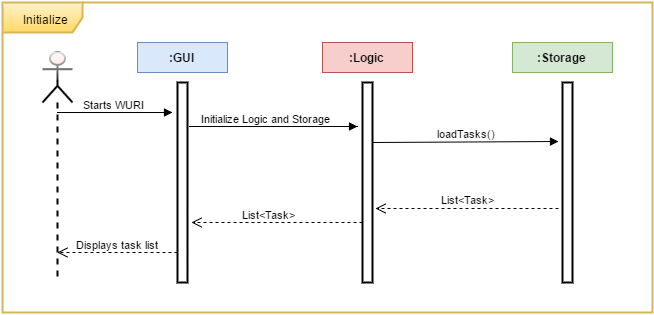

The diagram above was exported from draw.io. Its source (the exported page's mxGraphModel, read from the mxfile embedded in the PNG):
<mxGraphModel dx="2764" dy="2154" grid="1" gridSize="10" guides="1" tooltips="1" connect="1" arrows="1" fold="1" page="1" pageScale="1" pageWidth="826" pageHeight="1169" background="#ffffff" math="0">
  <root>
    <mxCell id="0" />
    <mxCell id="1" parent="0" />
    <mxCell id="2" value="&lt;font color=&quot;#000000&quot;&gt;Initialize&lt;/font&gt;" style="shape=umlFrame;whiteSpace=wrap;html=1;rounded=0;shadow=0;glass=1;strokeWidth=2;fontColor=#2FA853;width=80;height=30;plain-yellow" vertex="1" parent="1">
      <mxGeometry width="650" height="310" as="geometry" />
    </mxCell>
    <mxCell id="3" value="" style="shape=umlLifeline;participant=umlActor;perimeter=lifelinePerimeter;whiteSpace=wrap;html=1;container=1;collapsible=0;recursiveResize=0;verticalAlign=top;spacingTop=36;labelBackgroundColor=#ffffff;outlineConnect=0;rounded=0;shadow=0;glass=1;strokeWidth=2;fillColor=#F8CECC;gradientColor=none;fontColor=#2FA853;size=50;" vertex="1" parent="1">
      <mxGeometry x="40" y="50" width="30" height="230" as="geometry" />
    </mxCell>
    <mxCell id="4" value="" style="html=1;points=[];perimeter=orthogonalPerimeter;rounded=0;shadow=0;glass=1;strokeWidth=2;fillColor=none;fontColor=#2FA853;strokeColor=#000000;" vertex="1" parent="1">
      <mxGeometry x="175" y="80" width="10" height="200" as="geometry" />
    </mxCell>
    <mxCell id="5" value="" style="html=1;points=[];perimeter=orthogonalPerimeter;rounded=0;shadow=0;glass=1;strokeWidth=2;fillColor=none;fontColor=#2FA853;strokeColor=#000000;" vertex="1" parent="1">
      <mxGeometry x="560" y="80" width="10" height="200" as="geometry" />
    </mxCell>
    <mxCell id="6" value="Starts WURI" style="html=1;verticalAlign=bottom;endArrow=block;fontColor=#000000;" edge="1" source="3" parent="1">
      <mxGeometry x="54.823529411764866" y="110" width="80" as="geometry">
        <mxPoint x="-50" y="-110" as="sourcePoint" />
        <mxPoint x="170" y="110" as="targetPoint" />
      </mxGeometry>
    </mxCell>
    <mxCell id="7" value="I&lt;span style=&quot;line-height: 1.2&quot;&gt;nitialize Logic and Storage&amp;nbsp;&lt;/span&gt;" style="html=1;verticalAlign=bottom;endArrow=block;fontColor=#000000;exitX=1.2;exitY=0.221;exitPerimeter=0;entryX=-0.5;entryY=0.219;entryPerimeter=0;" edge="1" parent="1">
      <mxGeometry x="187" y="124" width="80" as="geometry">
        <mxPoint x="187" y="124" as="sourcePoint" />
        <mxPoint x="355" y="124" as="targetPoint" />
        <Array as="points">
          <mxPoint x="355" y="124" />
        </Array>
      </mxGeometry>
    </mxCell>
    <mxCell id="8" value="loadTasks()" style="html=1;verticalAlign=bottom;endArrow=block;fontColor=#000000;entryX=-0.4;entryY=0.312;entryPerimeter=0;exitX=1.1;exitY=0.319;exitPerimeter=0;" edge="1" parent="1">
      <mxGeometry x="371" y="139" width="80" as="geometry">
        <mxPoint x="371" y="140" as="sourcePoint" />
        <mxPoint x="556" y="139" as="targetPoint" />
      </mxGeometry>
    </mxCell>
    <mxCell id="9" value="111" style="html=1;verticalAlign=bottom;endArrow=open;dashed=1;endSize=8;fontColor=#2FA853;" edge="1" parent="1">
      <mxGeometry x="373" y="206" as="geometry">
        <mxPoint x="556" y="206" as="sourcePoint" />
        <mxPoint x="373" y="206" as="targetPoint" />
        <Array as="points" />
      </mxGeometry>
    </mxCell>
    <mxCell id="10" value="List&amp;lt;Task&amp;gt;&amp;nbsp;" style="text;html=1;resizable=0;points=[];;align=center;verticalAlign=middle;labelBackgroundColor=#ffffff;fontColor=#000000;fontSize=11;" vertex="1" connectable="0" parent="9">
      <mxGeometry x="-0.1444" y="1" relative="1" as="geometry">
        <mxPoint x="-10" y="-11" as="offset" />
      </mxGeometry>
    </mxCell>
    <mxCell id="11" value="List&amp;lt;Task&amp;gt;&amp;nbsp;" style="text;html=1;resizable=0;points=[];;align=center;verticalAlign=middle;labelBackgroundColor=#ffffff;fontColor=#000000;fontSize=11;" vertex="1" connectable="0" parent="1">
      <mxGeometry x="467.1764705882356" y="196" as="geometry">
        <mxPoint x="-10" y="-11" as="offset" />
      </mxGeometry>
    </mxCell>
    <mxCell id="12" value="&lt;span&gt;List&amp;lt;Task&amp;gt;&amp;nbsp;&lt;/span&gt;" style="html=1;verticalAlign=bottom;endArrow=open;dashed=1;endSize=8;fontColor=#000000;" edge="1" parent="1">
      <mxGeometry x="188.99999999999955" y="220" as="geometry">
        <mxPoint x="360" y="220" as="sourcePoint" />
        <mxPoint x="188.99999999999955" y="220" as="targetPoint" />
        <mxPoint as="offset" />
      </mxGeometry>
    </mxCell>
    <mxCell id="13" value="Displays task list" style="html=1;verticalAlign=bottom;endArrow=open;dashed=1;endSize=8;fontColor=#000000;" edge="1" target="3" parent="1">
      <mxGeometry x="54.823529411764866" y="250" as="geometry">
        <mxPoint x="175" y="250" as="sourcePoint" />
        <mxPoint x="95" y="250" as="targetPoint" />
      </mxGeometry>
    </mxCell>
    <mxCell id="14" value="&lt;b&gt;:GUI&lt;/b&gt;" style="whiteSpace=wrap;html=1;plain-blue;gradientColor=none;" vertex="1" parent="1">
      <mxGeometry x="135" y="40" width="90" height="30" as="geometry" />
    </mxCell>
    <mxCell id="15" value="" style="html=1;points=[];perimeter=orthogonalPerimeter;rounded=0;shadow=0;glass=1;strokeWidth=2;fillColor=none;fontColor=#2FA853;strokeColor=#000000;" vertex="1" parent="1">
      <mxGeometry x="360" y="80" width="10" height="200" as="geometry" />
    </mxCell>
    <mxCell id="16" value="&lt;b&gt;:Logic&lt;/b&gt;" style="whiteSpace=wrap;html=1;plain-red;gradientColor=none;" vertex="1" parent="1">
      <mxGeometry x="320" y="40" width="90" height="30" as="geometry" />
    </mxCell>
    <mxCell id="17" value="&lt;b&gt;:Storage&lt;/b&gt;" style="whiteSpace=wrap;html=1;plain-green;gradientColor=none;" vertex="1" parent="1">
      <mxGeometry x="510" y="40" width="100" height="30" as="geometry" />
    </mxCell>
  </root>
</mxGraphModel>